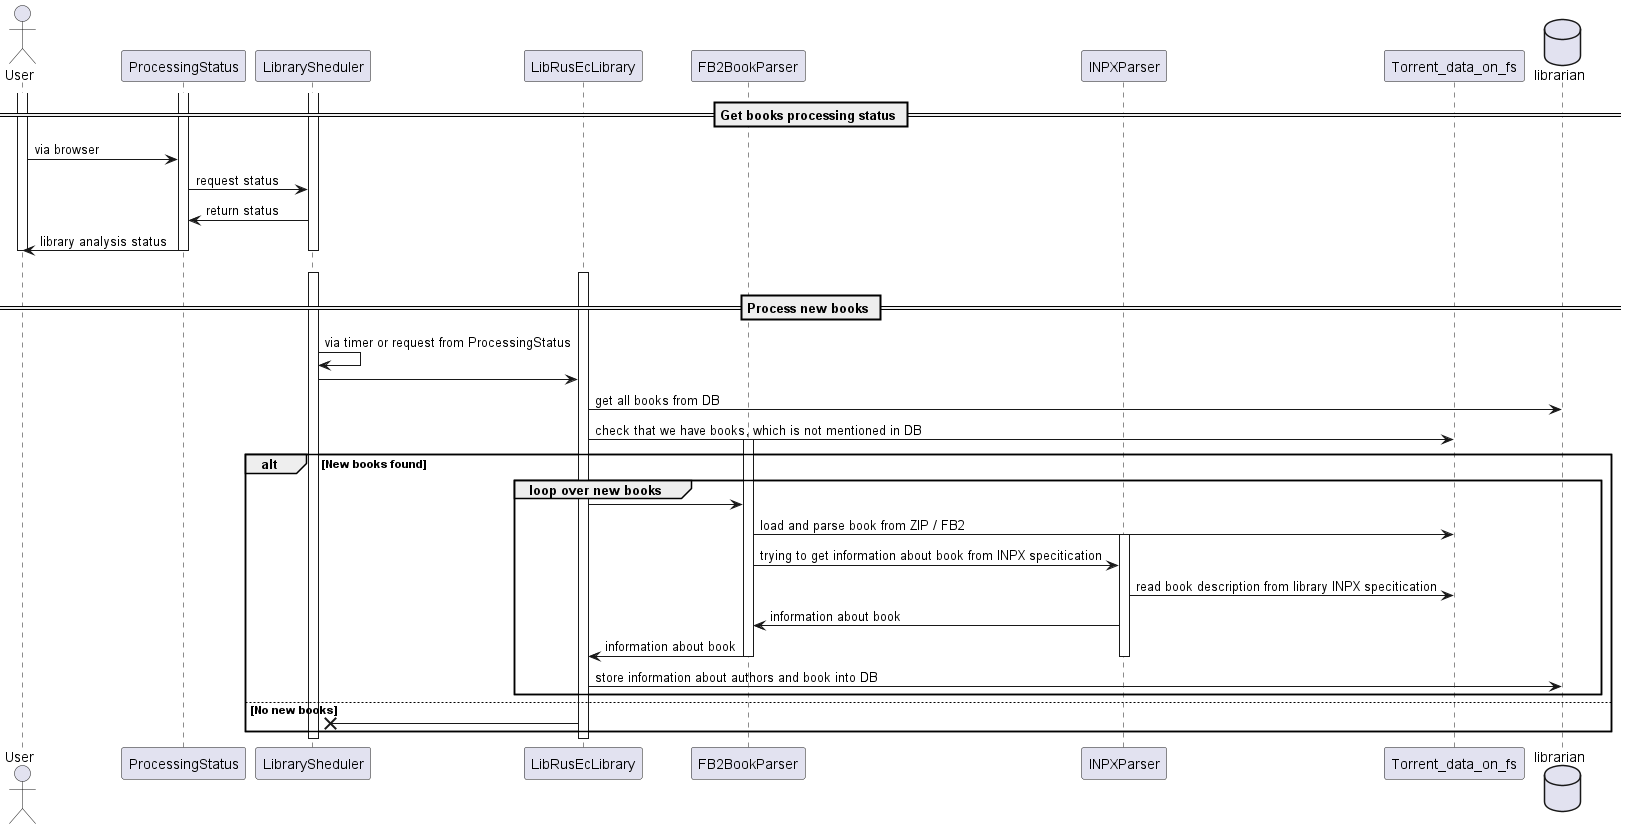

The diagram above was rendered by PlantUML. Its source (embedded in the PNG):
@startuml New_books_processing
actor User
participant ProcessingStatus
participant LibrarySheduler
participant LibRusEcLibrary
participant FB2BookParser
participant INPXParser
participant Torrent_data_on_fs
database librarian

== Get books processing status ==
activate User
activate ProcessingStatus
activate LibrarySheduler
User -> ProcessingStatus: via browser
ProcessingStatus -> LibrarySheduler: request status
LibrarySheduler -> ProcessingStatus: return status
ProcessingStatus -> User: library analysis status
deactivate LibrarySheduler
deactivate ProcessingStatus
deactivate User

LibrarySheduler -[hidden]-> LibrarySheduler
== Process new books ==
activate LibrarySheduler
activate LibRusEcLibrary
LibrarySheduler -> LibrarySheduler: via timer or request from ProcessingStatus
LibrarySheduler -> LibRusEcLibrary
LibRusEcLibrary -> librarian : get all books from DB
LibRusEcLibrary -> Torrent_data_on_fs : check that we have books, which is not mentioned in DB
alt New books found
    group loop over new books
        activate FB2BookParser
        LibRusEcLibrary -> FB2BookParser
        FB2BookParser -> Torrent_data_on_fs: load and parse book from ZIP / FB2
        activate INPXParser
        FB2BookParser -> INPXParser : trying to get information about book from INPX specitication
        INPXParser -> Torrent_data_on_fs: read book description from library INPX specitication
        INPXParser -> FB2BookParser: information about book
        FB2BookParser -> LibRusEcLibrary: information about book
        deactivate INPXParser
        deactivate FB2BookParser
        LibRusEcLibrary -> librarian: store information about authors and book into DB
    end
else No new books
    LibRusEcLibrary -x LibrarySheduler
end

deactivate LibRusEcLibrary
deactivate LibrarySheduler

@enduml